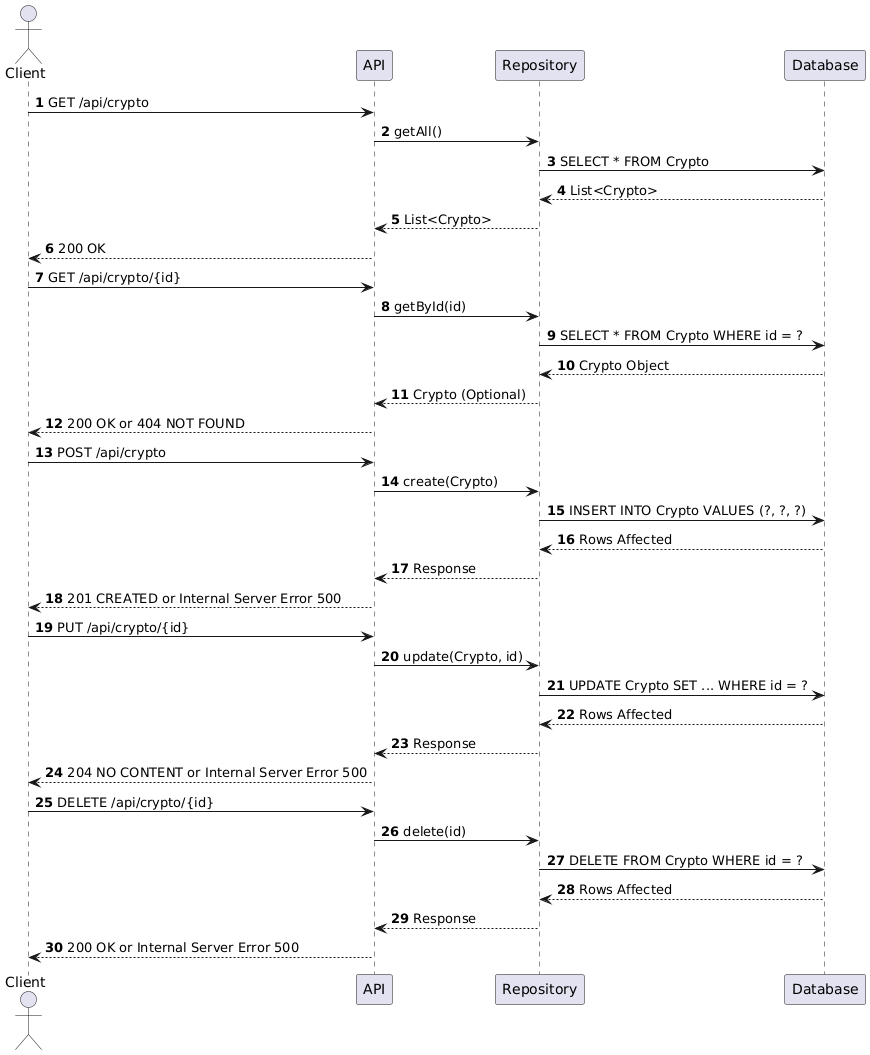

The diagram above was rendered by PlantUML. Its source (embedded in the PNG):
@startuml
autonumber

actor Client as User
participant "API" as API
participant "Repository" as Repo
participant "Database" as DB

User -> API : GET /api/crypto
API -> Repo : getAll()
Repo -> DB : SELECT * FROM Crypto
DB --> Repo : List<Crypto>
Repo --> API : List<Crypto>
API --> User : 200 OK

User -> API : GET /api/crypto/{id}
API -> Repo : getById(id)
Repo -> DB : SELECT * FROM Crypto WHERE id = ?
DB --> Repo : Crypto Object
Repo --> API : Crypto (Optional)
API --> User : 200 OK or 404 NOT FOUND

User -> API : POST /api/crypto
API -> Repo : create(Crypto)
Repo -> DB : INSERT INTO Crypto VALUES (?, ?, ?)
DB --> Repo : Rows Affected
Repo --> API : Response
API --> User : 201 CREATED or Internal Server Error 500

User -> API : PUT /api/crypto/{id}
API -> Repo : update(Crypto, id)
Repo -> DB : UPDATE Crypto SET ... WHERE id = ?
DB --> Repo : Rows Affected
Repo --> API : Response
API --> User : 204 NO CONTENT or Internal Server Error 500

User -> API : DELETE /api/crypto/{id}
API -> Repo : delete(id)
Repo -> DB : DELETE FROM Crypto WHERE id = ?
DB --> Repo : Rows Affected
Repo --> API : Response
API --> User : 200 OK or Internal Server Error 500
@enduml